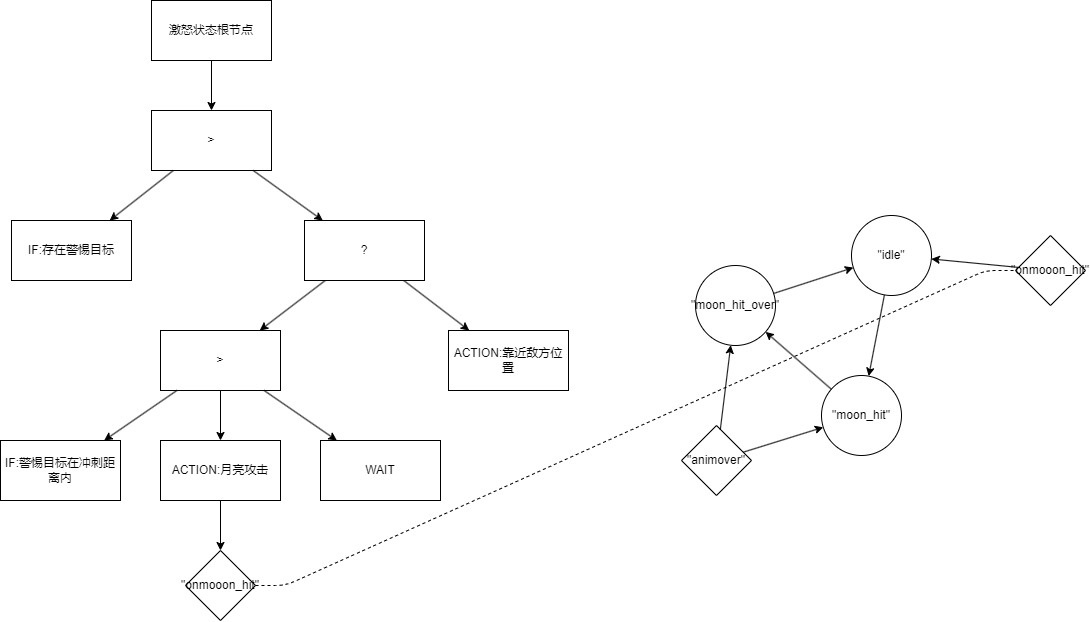

The diagram above was exported from draw.io. Its source (the exported page's mxGraphModel, read from the mxfile embedded in the PNG):
<mxGraphModel dx="1551" dy="1211" grid="1" gridSize="10" guides="1" tooltips="1" connect="1" arrows="1" fold="1" page="1" pageScale="1" pageWidth="827" pageHeight="1169" math="0" shadow="0">
  <root>
    <mxCell id="0" />
    <mxCell id="1" parent="0" />
    <mxCell id="261" value="" style="group" vertex="1" connectable="0" parent="1">
      <mxGeometry x="199.9999999999999" y="190" width="1085.000000000001" height="620" as="geometry" />
    </mxCell>
    <mxCell id="2" value="激怒状态根节点" style="rounded=0;whiteSpace=wrap;html=1;movable=1;resizable=1;rotatable=1;deletable=1;editable=1;connectable=1;container=0;" parent="261" vertex="1">
      <mxGeometry x="151" width="120" height="60" as="geometry" />
    </mxCell>
    <mxCell id="4" value="&amp;gt;" style="rounded=0;whiteSpace=wrap;html=1;movable=1;resizable=1;rotatable=1;deletable=1;editable=1;connectable=1;container=0;" parent="261" vertex="1">
      <mxGeometry x="160" y="330" width="120" height="60" as="geometry" />
    </mxCell>
    <mxCell id="5" value="IF:警惕目标在冲刺距离内" style="rounded=0;whiteSpace=wrap;html=1;movable=1;resizable=1;rotatable=1;deletable=1;editable=1;connectable=1;container=0;" parent="261" vertex="1">
      <mxGeometry y="440" width="120" height="60" as="geometry" />
    </mxCell>
    <mxCell id="12" style="edgeStyle=none;html=1;movable=1;resizable=1;rotatable=1;deletable=1;editable=1;connectable=1;" parent="261" source="4" target="5" edge="1">
      <mxGeometry relative="1" as="geometry" />
    </mxCell>
    <mxCell id="6" value="ACTION:月亮攻击" style="rounded=0;whiteSpace=wrap;html=1;movable=1;resizable=1;rotatable=1;deletable=1;editable=1;connectable=1;container=0;" parent="261" vertex="1">
      <mxGeometry x="160" y="440" width="120" height="60" as="geometry" />
    </mxCell>
    <mxCell id="13" style="edgeStyle=none;html=1;movable=1;resizable=1;rotatable=1;deletable=1;editable=1;connectable=1;" parent="261" source="4" target="6" edge="1">
      <mxGeometry relative="1" as="geometry" />
    </mxCell>
    <mxCell id="7" value="&amp;gt;" style="rounded=0;whiteSpace=wrap;html=1;movable=1;resizable=1;rotatable=1;deletable=1;editable=1;connectable=1;container=0;" parent="261" vertex="1">
      <mxGeometry x="151" y="110" width="120" height="60" as="geometry" />
    </mxCell>
    <mxCell id="10" style="edgeStyle=none;html=1;movable=1;resizable=1;rotatable=1;deletable=1;editable=1;connectable=1;" parent="261" source="2" target="7" edge="1">
      <mxGeometry relative="1" as="geometry" />
    </mxCell>
    <mxCell id="8" value="IF:存在警惕目标" style="rounded=0;whiteSpace=wrap;html=1;movable=1;resizable=1;rotatable=1;deletable=1;editable=1;connectable=1;container=0;" parent="261" vertex="1">
      <mxGeometry x="10.999999999999886" y="220" width="120" height="60" as="geometry" />
    </mxCell>
    <mxCell id="9" style="edgeStyle=none;html=1;movable=1;resizable=1;rotatable=1;deletable=1;editable=1;connectable=1;" parent="261" source="7" target="8" edge="1">
      <mxGeometry relative="1" as="geometry" />
    </mxCell>
    <mxCell id="14" value="ACTION:靠近敌方位置" style="rounded=0;whiteSpace=wrap;html=1;movable=1;resizable=1;rotatable=1;deletable=1;editable=1;connectable=1;container=0;" parent="261" vertex="1">
      <mxGeometry x="448" y="330" width="120" height="60" as="geometry" />
    </mxCell>
    <mxCell id="188" value="" style="endArrow=classic;html=1;movable=1;resizable=1;rotatable=1;deletable=1;editable=1;connectable=1;" parent="261" source="6" target="190" edge="1">
      <mxGeometry width="50" height="50" relative="1" as="geometry">
        <mxPoint x="-78.99999999999989" y="390" as="sourcePoint" />
        <mxPoint x="-40.0588235294116" y="540" as="targetPoint" />
      </mxGeometry>
    </mxCell>
    <mxCell id="190" value="&quot;onmooon_hit&quot;" style="rhombus;whiteSpace=wrap;html=1;movable=1;resizable=1;rotatable=1;deletable=1;editable=1;connectable=1;container=0;" parent="261" vertex="1">
      <mxGeometry x="185.00000000000023" y="550" width="70" height="70" as="geometry" />
    </mxCell>
    <mxCell id="230" style="edgeStyle=none;html=1;movable=1;resizable=1;rotatable=1;deletable=1;editable=1;connectable=1;" parent="261" source="225" target="4" edge="1">
      <mxGeometry relative="1" as="geometry" />
    </mxCell>
    <mxCell id="231" style="edgeStyle=none;html=1;movable=1;resizable=1;rotatable=1;deletable=1;editable=1;connectable=1;" parent="261" source="225" target="14" edge="1">
      <mxGeometry relative="1" as="geometry" />
    </mxCell>
    <mxCell id="244" style="edgeStyle=none;html=1;" edge="1" parent="261" source="4" target="245">
      <mxGeometry relative="1" as="geometry">
        <mxPoint x="181.00000000000034" y="290" as="targetPoint" />
      </mxGeometry>
    </mxCell>
    <mxCell id="225" value="?" style="rounded=0;whiteSpace=wrap;html=1;movable=1;resizable=1;rotatable=1;deletable=1;editable=1;connectable=1;container=0;" parent="261" vertex="1">
      <mxGeometry x="304" y="220" width="120" height="60" as="geometry" />
    </mxCell>
    <mxCell id="229" style="edgeStyle=none;html=1;movable=1;resizable=1;rotatable=1;deletable=1;editable=1;connectable=1;" parent="261" source="7" target="225" edge="1">
      <mxGeometry relative="1" as="geometry" />
    </mxCell>
    <mxCell id="245" value="WAIT" style="whiteSpace=wrap;html=1;" vertex="1" parent="261">
      <mxGeometry x="320" y="440" width="120" height="60" as="geometry" />
    </mxCell>
    <mxCell id="247" value="&quot;onmooon_hit&quot;" style="rhombus;whiteSpace=wrap;html=1;movable=1;resizable=1;rotatable=1;deletable=1;editable=1;connectable=1;container=0;" vertex="1" parent="261">
      <mxGeometry x="1015.0000000000008" y="235" width="70" height="70" as="geometry" />
    </mxCell>
    <mxCell id="259" style="edgeStyle=entityRelationEdgeStyle;html=1;dashed=1;endArrow=none;endFill=0;" edge="1" parent="261" source="190" target="247">
      <mxGeometry relative="1" as="geometry" />
    </mxCell>
    <mxCell id="248" value="&quot;moon_hit&quot;" style="ellipse;whiteSpace=wrap;html=1;aspect=fixed;movable=1;resizable=1;rotatable=1;deletable=1;editable=1;connectable=1;" vertex="1" parent="261">
      <mxGeometry x="821.0000000000006" y="375" width="80" height="80" as="geometry" />
    </mxCell>
    <mxCell id="249" style="edgeStyle=none;html=1;noEdgeStyle=1;movable=1;resizable=1;rotatable=1;deletable=1;editable=1;connectable=1;" edge="1" parent="261" source="250" target="248">
      <mxGeometry relative="1" as="geometry" />
    </mxCell>
    <mxCell id="250" value="&quot;animover&quot;" style="rhombus;whiteSpace=wrap;html=1;movable=1;resizable=1;rotatable=1;deletable=1;editable=1;connectable=1;container=0;" vertex="1" parent="261">
      <mxGeometry x="681.0000000000006" y="425" width="70" height="70" as="geometry" />
    </mxCell>
    <mxCell id="251" value="" style="endArrow=classic;html=1;noEdgeStyle=1;movable=1;resizable=1;rotatable=1;deletable=1;editable=1;connectable=1;" edge="1" parent="261" source="248" target="253">
      <mxGeometry width="50" height="50" relative="1" as="geometry">
        <mxPoint x="827.5000000000001" y="510" as="sourcePoint" />
        <mxPoint x="914.3345056199511" y="519.3404943800492" as="targetPoint" />
      </mxGeometry>
    </mxCell>
    <mxCell id="253" value="&quot;moon_hit_over&quot;" style="ellipse;whiteSpace=wrap;html=1;aspect=fixed;movable=1;resizable=1;rotatable=1;deletable=1;editable=1;connectable=1;" vertex="1" parent="261">
      <mxGeometry x="695.0000000000008" y="265" width="80" height="80" as="geometry" />
    </mxCell>
    <mxCell id="254" style="edgeStyle=none;html=1;noEdgeStyle=1;movable=1;resizable=1;rotatable=1;deletable=1;editable=1;connectable=1;" edge="1" parent="261" source="255" target="248">
      <mxGeometry relative="1" as="geometry" />
    </mxCell>
    <mxCell id="255" value="&quot;idle&quot;" style="ellipse;whiteSpace=wrap;html=1;aspect=fixed;movable=1;resizable=1;rotatable=1;deletable=1;editable=1;connectable=1;" vertex="1" parent="261">
      <mxGeometry x="851.0000000000006" y="215" width="80" height="80" as="geometry" />
    </mxCell>
    <mxCell id="246" style="edgeStyle=none;html=1;noEdgeStyle=1;movable=1;resizable=1;rotatable=1;deletable=1;editable=1;connectable=1;" edge="1" parent="261" source="247" target="255">
      <mxGeometry relative="1" as="geometry" />
    </mxCell>
    <mxCell id="252" style="edgeStyle=none;html=1;noEdgeStyle=1;movable=1;resizable=1;rotatable=1;deletable=1;editable=1;connectable=1;" edge="1" parent="261" source="253" target="255">
      <mxGeometry relative="1" as="geometry" />
    </mxCell>
    <mxCell id="256" style="edgeStyle=none;html=1;noEdgeStyle=1;movable=1;resizable=1;rotatable=1;deletable=1;editable=1;connectable=1;" edge="1" parent="261" source="250" target="253">
      <mxGeometry relative="1" as="geometry">
        <mxPoint x="759.997911961546" y="649.914448964963" as="targetPoint" />
        <mxPoint x="844.3713257306059" y="597.1886742693944" as="sourcePoint" />
      </mxGeometry>
    </mxCell>
  </root>
</mxGraphModel>